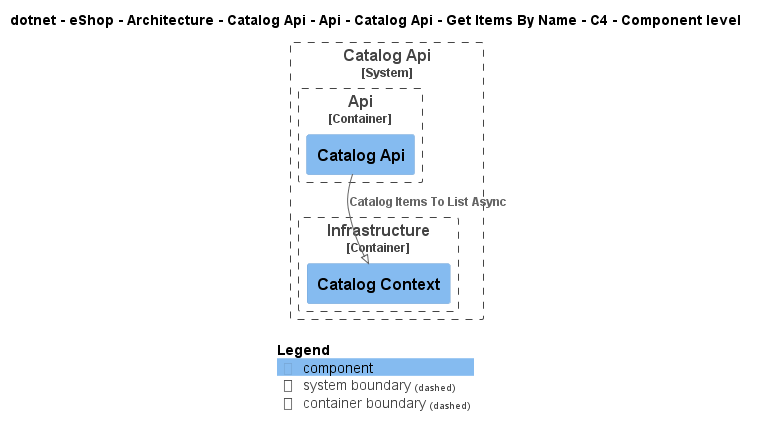

The diagram above was rendered by PlantUML. Its source (embedded in the PNG):
@startuml
!pragma layout smetana
!include ..\..\..\..\..\..\..\..\..\..\..\.c4s\C4_Component.puml

AddElementTag("c4interflow:lifecycle:new", $bgColor=green, $fontColor=#ffffff, $borderColor=green, $shadowing="False")
AddElementTag("c4interflow:lifecycle:changed", $bgColor=orange, $fontColor=#ffffff, $borderColor=orange, $shadowing="False")
AddElementTag("c4interflow:lifecycle:removed", $bgColor=red, $fontColor=#ffffff, $borderColor=red, $shadowing="False")

AddRelTag("c4interflow:lifecycle:new", $textColor=green, $lineColor=green)
AddRelTag("c4interflow:lifecycle:changed", $textColor=orange, $lineColor=orange)
AddRelTag("c4interflow:lifecycle:removed", $textColor=red, $lineColor=red)

SHOW_PERSON_PORTRAIT()
LAYOUT_TOP_DOWN()

skinparam linetype polyline

title dotnet - eShop - Architecture - Catalog Api - Api - Catalog Api - Get Items By Name - C4 - Component level


System_Boundary(dotnet.eShop.Architecture.SoftwareSystems.CatalogApi, "Catalog Api") {
    
Container_Boundary(dotnet.eShop.Architecture.SoftwareSystems.CatalogApi.Containers.Api, "Api") {
    Component(dotnet.eShop.Architecture.SoftwareSystems.CatalogApi.Containers.Api.Components.CatalogApi, "Catalog Api", "", "")
}
    
Container_Boundary(dotnet.eShop.Architecture.SoftwareSystems.CatalogApi.Containers.Infrastructure, "Infrastructure") {
    Component(dotnet.eShop.Architecture.SoftwareSystems.CatalogApi.Containers.Infrastructure.Components.CatalogContext, "Catalog Context", "", "")
}
}

Rel(dotnet.eShop.Architecture.SoftwareSystems.CatalogApi.Containers.Api.Components.CatalogApi, dotnet.eShop.Architecture.SoftwareSystems.CatalogApi.Containers.Infrastructure.Components.CatalogContext, "Catalog Items To List Async")


SHOW_LEGEND()
@enduml